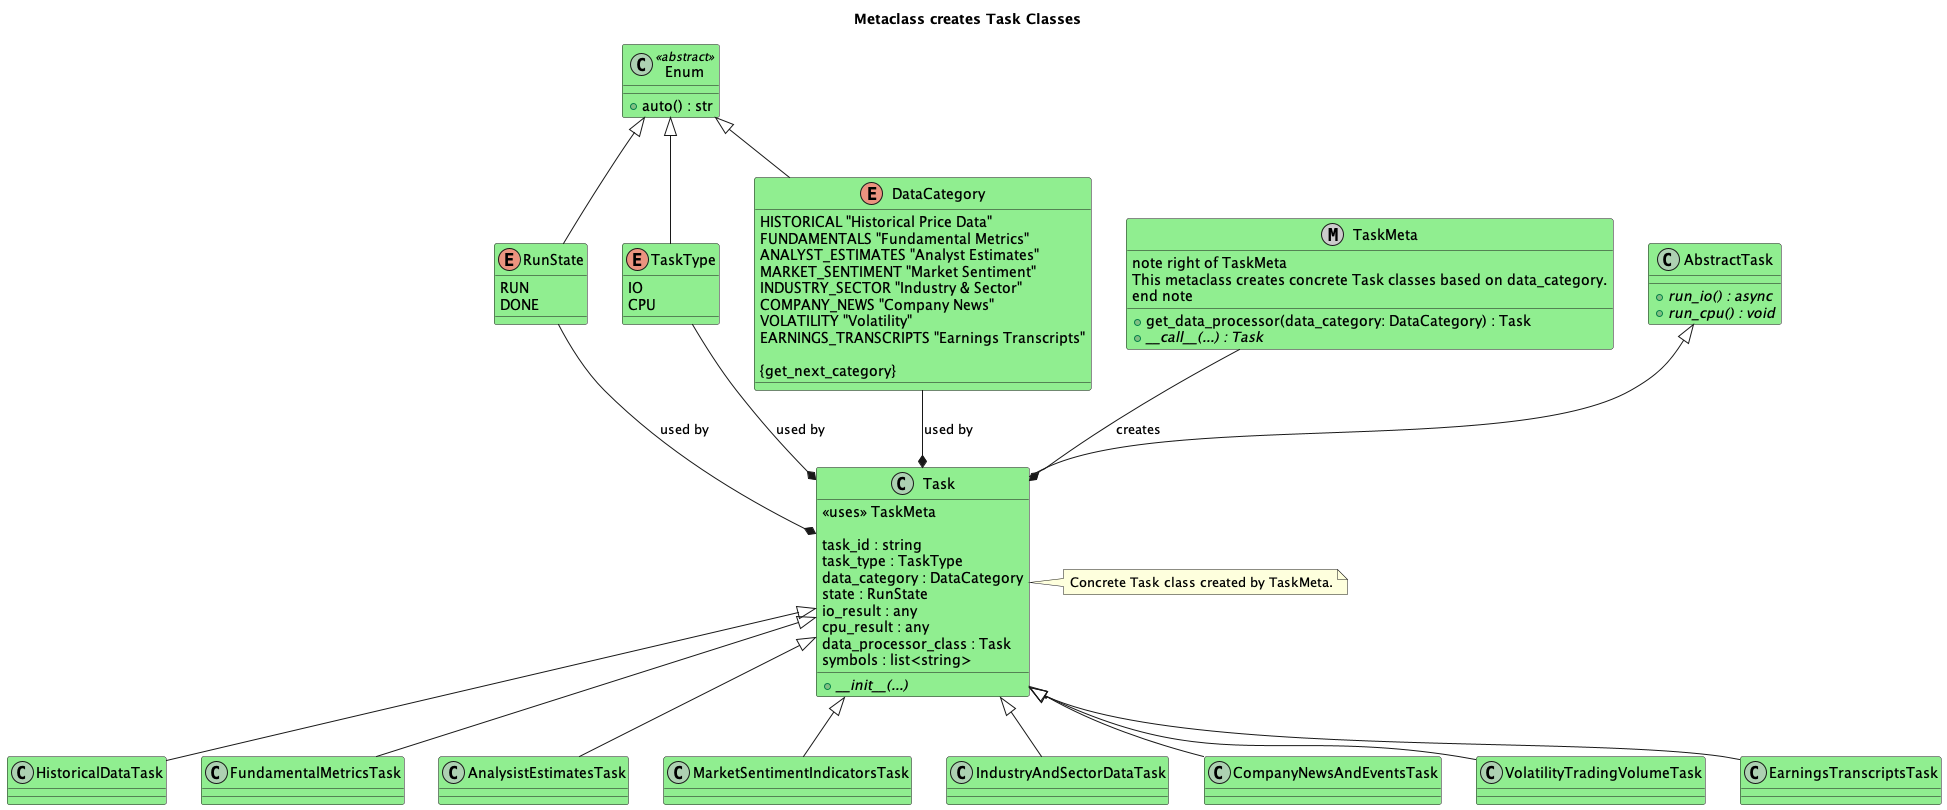

The diagram above was rendered by PlantUML. Its source (embedded in the PNG):
@startuml

title Metaclass creates Task Classes

skinparam classBackgroundColor LightGreen
skinparam stereotypeBackgroundColor LightBlue

class Enum <<abstract>> {
  + auto() : str
}

enum RunState extends Enum {
  RUN
  DONE
}

enum TaskType extends Enum {
  IO
  CPU
}

enum DataCategory extends Enum {
  HISTORICAL "Historical Price Data"
  FUNDAMENTALS "Fundamental Metrics"
  ANALYST_ESTIMATES "Analyst Estimates"
  MARKET_SENTIMENT "Market Sentiment"
  INDUSTRY_SECTOR "Industry & Sector"
  COMPANY_NEWS "Company News"
  VOLATILITY "Volatility"
  EARNINGS_TRANSCRIPTS "Earnings Transcripts"

  {get_next_category}
}

metaclass TaskMeta {
  + get_data_processor(data_category: DataCategory) : Task
  {abstract} + __call__(...) : Task

  note right of TaskMeta
    This metaclass creates concrete Task classes based on data_category.
  end note
}

class AbstractTask {
  {abstract} + run_io() : async
  {abstract} + run_cpu() : void
}

class Task extends AbstractTask {
  <<uses>> TaskMeta

  task_id : string
  task_type : TaskType
  data_category : DataCategory
  state : RunState
  io_result : any
  cpu_result : any
  data_processor_class : Task
  symbols : list<string>

  {abstract} + __init__(...)
}

note right of Task
  Concrete Task class created by TaskMeta.
end note

class HistoricalDataTask extends Task
class FundamentalMetricsTask extends Task
class AnalysistEstimatesTask extends Task
class MarketSentimentIndicatorsTask extends Task
class IndustryAndSectorDataTask extends Task
class CompanyNewsAndEventsTask extends Task
class VolatilityTradingVolumeTask extends Task
class EarningsTranscriptsTask extends Task

TaskMeta --* Task : creates

RunState --* Task : used by
TaskType --* Task : used by
DataCategory --* Task : used by

@enduml